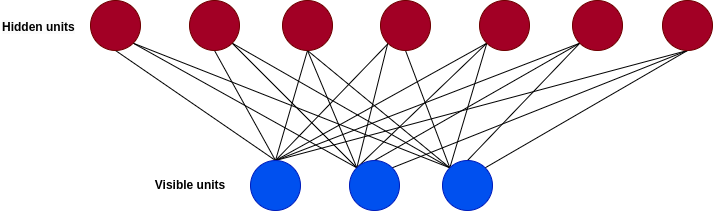

The diagram above was exported from draw.io. Its source (the exported page's mxGraphModel, read from the mxfile embedded in the PNG):
<mxGraphModel dx="880" dy="467" grid="1" gridSize="10" guides="1" tooltips="1" connect="1" arrows="1" fold="1" page="1" pageScale="1" pageWidth="827" pageHeight="1169" math="0" shadow="0">
  <root>
    <mxCell id="0" />
    <mxCell id="1" parent="0" />
    <mxCell id="VSPM_JGHDEcfnsf-hoX7-13" style="rounded=0;orthogonalLoop=1;jettySize=auto;html=1;exitX=0.5;exitY=0;exitDx=0;exitDy=0;entryX=0.5;entryY=1;entryDx=0;entryDy=0;endArrow=none;endFill=0;" edge="1" parent="1" source="VSPM_JGHDEcfnsf-hoX7-1" target="VSPM_JGHDEcfnsf-hoX7-5">
      <mxGeometry relative="1" as="geometry" />
    </mxCell>
    <mxCell id="VSPM_JGHDEcfnsf-hoX7-15" style="edgeStyle=none;rounded=0;orthogonalLoop=1;jettySize=auto;html=1;exitX=0.5;exitY=0;exitDx=0;exitDy=0;entryX=0.5;entryY=1;entryDx=0;entryDy=0;endArrow=none;endFill=0;" edge="1" parent="1" source="VSPM_JGHDEcfnsf-hoX7-1" target="VSPM_JGHDEcfnsf-hoX7-6">
      <mxGeometry relative="1" as="geometry" />
    </mxCell>
    <mxCell id="VSPM_JGHDEcfnsf-hoX7-16" style="edgeStyle=none;rounded=0;orthogonalLoop=1;jettySize=auto;html=1;exitX=0.5;exitY=0;exitDx=0;exitDy=0;entryX=0.5;entryY=1;entryDx=0;entryDy=0;endArrow=none;endFill=0;" edge="1" parent="1" source="VSPM_JGHDEcfnsf-hoX7-1" target="VSPM_JGHDEcfnsf-hoX7-7">
      <mxGeometry relative="1" as="geometry" />
    </mxCell>
    <mxCell id="VSPM_JGHDEcfnsf-hoX7-17" style="edgeStyle=none;rounded=0;orthogonalLoop=1;jettySize=auto;html=1;exitX=0.5;exitY=0;exitDx=0;exitDy=0;endArrow=none;endFill=0;" edge="1" parent="1" source="VSPM_JGHDEcfnsf-hoX7-1" target="VSPM_JGHDEcfnsf-hoX7-8">
      <mxGeometry relative="1" as="geometry" />
    </mxCell>
    <mxCell id="VSPM_JGHDEcfnsf-hoX7-18" style="edgeStyle=none;rounded=0;orthogonalLoop=1;jettySize=auto;html=1;exitX=0.5;exitY=0;exitDx=0;exitDy=0;entryX=0;entryY=1;entryDx=0;entryDy=0;endArrow=none;endFill=0;" edge="1" parent="1" source="VSPM_JGHDEcfnsf-hoX7-1" target="VSPM_JGHDEcfnsf-hoX7-9">
      <mxGeometry relative="1" as="geometry" />
    </mxCell>
    <mxCell id="VSPM_JGHDEcfnsf-hoX7-19" style="edgeStyle=none;rounded=0;orthogonalLoop=1;jettySize=auto;html=1;exitX=0.5;exitY=0;exitDx=0;exitDy=0;entryX=0;entryY=1;entryDx=0;entryDy=0;endArrow=none;endFill=0;" edge="1" parent="1" source="VSPM_JGHDEcfnsf-hoX7-1" target="VSPM_JGHDEcfnsf-hoX7-10">
      <mxGeometry relative="1" as="geometry" />
    </mxCell>
    <mxCell id="VSPM_JGHDEcfnsf-hoX7-20" style="edgeStyle=none;rounded=0;orthogonalLoop=1;jettySize=auto;html=1;exitX=0.5;exitY=0;exitDx=0;exitDy=0;entryX=0.5;entryY=1;entryDx=0;entryDy=0;endArrow=none;endFill=0;" edge="1" parent="1" source="VSPM_JGHDEcfnsf-hoX7-1" target="VSPM_JGHDEcfnsf-hoX7-11">
      <mxGeometry relative="1" as="geometry" />
    </mxCell>
    <mxCell id="VSPM_JGHDEcfnsf-hoX7-1" value="" style="ellipse;whiteSpace=wrap;html=1;aspect=fixed;fillColor=#0050ef;strokeColor=#001DBC;fontColor=#ffffff;" vertex="1" parent="1">
      <mxGeometry x="290" y="510" width="50" height="50" as="geometry" />
    </mxCell>
    <mxCell id="VSPM_JGHDEcfnsf-hoX7-21" style="edgeStyle=none;rounded=0;orthogonalLoop=1;jettySize=auto;html=1;exitX=0;exitY=0;exitDx=0;exitDy=0;entryX=1;entryY=1;entryDx=0;entryDy=0;endArrow=none;endFill=0;" edge="1" parent="1" source="VSPM_JGHDEcfnsf-hoX7-3" target="VSPM_JGHDEcfnsf-hoX7-5">
      <mxGeometry relative="1" as="geometry" />
    </mxCell>
    <mxCell id="VSPM_JGHDEcfnsf-hoX7-22" style="edgeStyle=none;rounded=0;orthogonalLoop=1;jettySize=auto;html=1;exitX=0;exitY=0;exitDx=0;exitDy=0;entryX=1;entryY=1;entryDx=0;entryDy=0;endArrow=none;endFill=0;" edge="1" parent="1" source="VSPM_JGHDEcfnsf-hoX7-3" target="VSPM_JGHDEcfnsf-hoX7-6">
      <mxGeometry relative="1" as="geometry" />
    </mxCell>
    <mxCell id="VSPM_JGHDEcfnsf-hoX7-24" style="edgeStyle=none;rounded=0;orthogonalLoop=1;jettySize=auto;html=1;exitX=0;exitY=0;exitDx=0;exitDy=0;entryX=0.5;entryY=1;entryDx=0;entryDy=0;endArrow=none;endFill=0;" edge="1" parent="1" source="VSPM_JGHDEcfnsf-hoX7-3" target="VSPM_JGHDEcfnsf-hoX7-7">
      <mxGeometry relative="1" as="geometry" />
    </mxCell>
    <mxCell id="VSPM_JGHDEcfnsf-hoX7-25" style="edgeStyle=none;rounded=0;orthogonalLoop=1;jettySize=auto;html=1;exitX=0;exitY=0;exitDx=0;exitDy=0;entryX=0;entryY=1;entryDx=0;entryDy=0;endArrow=none;endFill=0;" edge="1" parent="1" source="VSPM_JGHDEcfnsf-hoX7-3" target="VSPM_JGHDEcfnsf-hoX7-8">
      <mxGeometry relative="1" as="geometry" />
    </mxCell>
    <mxCell id="VSPM_JGHDEcfnsf-hoX7-26" style="edgeStyle=none;rounded=0;orthogonalLoop=1;jettySize=auto;html=1;exitX=0;exitY=0;exitDx=0;exitDy=0;entryX=0;entryY=1;entryDx=0;entryDy=0;endArrow=none;endFill=0;" edge="1" parent="1" source="VSPM_JGHDEcfnsf-hoX7-3" target="VSPM_JGHDEcfnsf-hoX7-9">
      <mxGeometry relative="1" as="geometry" />
    </mxCell>
    <mxCell id="VSPM_JGHDEcfnsf-hoX7-28" style="edgeStyle=none;rounded=0;orthogonalLoop=1;jettySize=auto;html=1;exitX=0.5;exitY=0;exitDx=0;exitDy=0;entryX=0;entryY=1;entryDx=0;entryDy=0;endArrow=none;endFill=0;" edge="1" parent="1" source="VSPM_JGHDEcfnsf-hoX7-3" target="VSPM_JGHDEcfnsf-hoX7-10">
      <mxGeometry relative="1" as="geometry" />
    </mxCell>
    <mxCell id="VSPM_JGHDEcfnsf-hoX7-30" style="edgeStyle=none;rounded=0;orthogonalLoop=1;jettySize=auto;html=1;exitX=1;exitY=0;exitDx=0;exitDy=0;entryX=0.5;entryY=1;entryDx=0;entryDy=0;endArrow=none;endFill=0;" edge="1" parent="1" source="VSPM_JGHDEcfnsf-hoX7-3" target="VSPM_JGHDEcfnsf-hoX7-11">
      <mxGeometry relative="1" as="geometry" />
    </mxCell>
    <mxCell id="VSPM_JGHDEcfnsf-hoX7-3" value="" style="ellipse;whiteSpace=wrap;html=1;aspect=fixed;fillColor=#0050ef;fontColor=#ffffff;strokeColor=#001DBC;" vertex="1" parent="1">
      <mxGeometry x="389" y="510" width="50" height="50" as="geometry" />
    </mxCell>
    <mxCell id="VSPM_JGHDEcfnsf-hoX7-31" style="edgeStyle=none;rounded=0;orthogonalLoop=1;jettySize=auto;html=1;exitX=0;exitY=0;exitDx=0;exitDy=0;entryX=1;entryY=1;entryDx=0;entryDy=0;endArrow=none;endFill=0;" edge="1" parent="1" source="VSPM_JGHDEcfnsf-hoX7-4" target="VSPM_JGHDEcfnsf-hoX7-5">
      <mxGeometry relative="1" as="geometry" />
    </mxCell>
    <mxCell id="VSPM_JGHDEcfnsf-hoX7-32" style="edgeStyle=none;rounded=0;orthogonalLoop=1;jettySize=auto;html=1;exitX=0;exitY=0;exitDx=0;exitDy=0;entryX=1;entryY=1;entryDx=0;entryDy=0;endArrow=none;endFill=0;" edge="1" parent="1" source="VSPM_JGHDEcfnsf-hoX7-4" target="VSPM_JGHDEcfnsf-hoX7-6">
      <mxGeometry relative="1" as="geometry" />
    </mxCell>
    <mxCell id="VSPM_JGHDEcfnsf-hoX7-33" style="edgeStyle=none;rounded=0;orthogonalLoop=1;jettySize=auto;html=1;exitX=0;exitY=0;exitDx=0;exitDy=0;entryX=0.5;entryY=1;entryDx=0;entryDy=0;endArrow=none;endFill=0;" edge="1" parent="1" source="VSPM_JGHDEcfnsf-hoX7-4" target="VSPM_JGHDEcfnsf-hoX7-7">
      <mxGeometry relative="1" as="geometry" />
    </mxCell>
    <mxCell id="VSPM_JGHDEcfnsf-hoX7-34" style="edgeStyle=none;rounded=0;orthogonalLoop=1;jettySize=auto;html=1;exitX=0;exitY=0;exitDx=0;exitDy=0;entryX=0.5;entryY=1;entryDx=0;entryDy=0;endArrow=none;endFill=0;" edge="1" parent="1" source="VSPM_JGHDEcfnsf-hoX7-4" target="VSPM_JGHDEcfnsf-hoX7-8">
      <mxGeometry relative="1" as="geometry" />
    </mxCell>
    <mxCell id="VSPM_JGHDEcfnsf-hoX7-35" style="edgeStyle=none;rounded=0;orthogonalLoop=1;jettySize=auto;html=1;exitX=0;exitY=0;exitDx=0;exitDy=0;entryX=0;entryY=1;entryDx=0;entryDy=0;endArrow=none;endFill=0;" edge="1" parent="1" source="VSPM_JGHDEcfnsf-hoX7-4" target="VSPM_JGHDEcfnsf-hoX7-9">
      <mxGeometry relative="1" as="geometry" />
    </mxCell>
    <mxCell id="VSPM_JGHDEcfnsf-hoX7-36" style="edgeStyle=none;rounded=0;orthogonalLoop=1;jettySize=auto;html=1;exitX=0.5;exitY=0;exitDx=0;exitDy=0;entryX=0;entryY=1;entryDx=0;entryDy=0;endArrow=none;endFill=0;" edge="1" parent="1" source="VSPM_JGHDEcfnsf-hoX7-4" target="VSPM_JGHDEcfnsf-hoX7-10">
      <mxGeometry relative="1" as="geometry" />
    </mxCell>
    <mxCell id="VSPM_JGHDEcfnsf-hoX7-37" style="edgeStyle=none;rounded=0;orthogonalLoop=1;jettySize=auto;html=1;exitX=1;exitY=0;exitDx=0;exitDy=0;entryX=0.5;entryY=1;entryDx=0;entryDy=0;endArrow=none;endFill=0;" edge="1" parent="1" source="VSPM_JGHDEcfnsf-hoX7-4" target="VSPM_JGHDEcfnsf-hoX7-11">
      <mxGeometry relative="1" as="geometry" />
    </mxCell>
    <mxCell id="VSPM_JGHDEcfnsf-hoX7-4" value="" style="ellipse;whiteSpace=wrap;html=1;aspect=fixed;fillColor=#0050ef;fontColor=#ffffff;strokeColor=#001DBC;" vertex="1" parent="1">
      <mxGeometry x="482" y="510" width="50" height="50" as="geometry" />
    </mxCell>
    <mxCell id="VSPM_JGHDEcfnsf-hoX7-5" value="" style="ellipse;whiteSpace=wrap;html=1;aspect=fixed;fillColor=#a20025;fontColor=#ffffff;strokeColor=#6F0000;" vertex="1" parent="1">
      <mxGeometry x="130" y="350" width="50" height="50" as="geometry" />
    </mxCell>
    <mxCell id="VSPM_JGHDEcfnsf-hoX7-6" value="" style="ellipse;whiteSpace=wrap;html=1;aspect=fixed;fillColor=#a20025;fontColor=#ffffff;strokeColor=#6F0000;" vertex="1" parent="1">
      <mxGeometry x="229" y="350" width="50" height="50" as="geometry" />
    </mxCell>
    <mxCell id="VSPM_JGHDEcfnsf-hoX7-7" value="" style="ellipse;whiteSpace=wrap;html=1;aspect=fixed;fillColor=#a20025;fontColor=#ffffff;strokeColor=#6F0000;" vertex="1" parent="1">
      <mxGeometry x="322" y="350" width="50" height="50" as="geometry" />
    </mxCell>
    <mxCell id="VSPM_JGHDEcfnsf-hoX7-8" value="" style="ellipse;whiteSpace=wrap;html=1;aspect=fixed;fillColor=#a20025;fontColor=#ffffff;strokeColor=#6F0000;" vertex="1" parent="1">
      <mxGeometry x="420" y="350" width="50" height="50" as="geometry" />
    </mxCell>
    <mxCell id="VSPM_JGHDEcfnsf-hoX7-9" value="" style="ellipse;whiteSpace=wrap;html=1;aspect=fixed;fillColor=#a20025;fontColor=#ffffff;strokeColor=#6F0000;" vertex="1" parent="1">
      <mxGeometry x="519" y="350" width="50" height="50" as="geometry" />
    </mxCell>
    <mxCell id="VSPM_JGHDEcfnsf-hoX7-10" value="" style="ellipse;whiteSpace=wrap;html=1;aspect=fixed;fillColor=#a20025;fontColor=#ffffff;strokeColor=#6F0000;" vertex="1" parent="1">
      <mxGeometry x="612" y="350" width="50" height="50" as="geometry" />
    </mxCell>
    <mxCell id="VSPM_JGHDEcfnsf-hoX7-11" value="" style="ellipse;whiteSpace=wrap;html=1;aspect=fixed;fillColor=#a20025;fontColor=#ffffff;strokeColor=#6F0000;" vertex="1" parent="1">
      <mxGeometry x="702" y="350" width="50" height="50" as="geometry" />
    </mxCell>
    <mxCell id="VSPM_JGHDEcfnsf-hoX7-38" value="&lt;b&gt;Visible units&lt;/b&gt;" style="text;html=1;strokeColor=none;fillColor=none;align=center;verticalAlign=middle;whiteSpace=wrap;rounded=0;" vertex="1" parent="1">
      <mxGeometry x="190" y="520" width="80" height="30" as="geometry" />
    </mxCell>
    <mxCell id="VSPM_JGHDEcfnsf-hoX7-39" value="&lt;b style=&quot;border-color: var(--border-color); color: rgb(0, 0, 0); font-family: Helvetica; font-size: 12px; font-style: normal; font-variant-ligatures: normal; font-variant-caps: normal; letter-spacing: normal; orphans: 2; text-align: center; text-indent: 0px; text-transform: none; widows: 2; word-spacing: 0px; -webkit-text-stroke-width: 0px; background-color: rgb(251, 251, 251); text-decoration-thickness: initial; text-decoration-style: initial; text-decoration-color: initial;&quot;&gt;Hidden units&lt;/b&gt;" style="text;whiteSpace=wrap;html=1;" vertex="1" parent="1">
      <mxGeometry x="40" y="362.5" width="80" height="25" as="geometry" />
    </mxCell>
  </root>
</mxGraphModel>